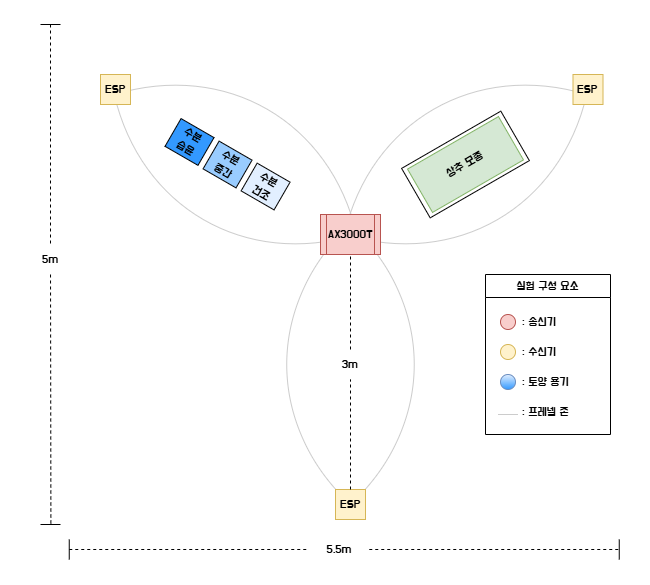

The diagram above was exported from draw.io. Its source (the exported page's mxGraphModel, read from the mxfile embedded in the PNG):
<mxGraphModel dx="1099" dy="702" grid="1" gridSize="10" guides="1" tooltips="1" connect="1" arrows="1" fold="1" page="1" pageScale="1" pageWidth="827" pageHeight="1169" math="0" shadow="0">
  <root>
    <mxCell id="0" />
    <mxCell id="1" parent="0" />
    <mxCell id="gepup1Tb0W0coiri12Cd-70" parent="1" style="rounded=0;whiteSpace=wrap;html=1;rotation=-30;" value="" vertex="1">
      <mxGeometry height="57.1" width="114.53" x="457.73" y="201.45000000000002" as="geometry" />
    </mxCell>
    <mxCell id="gepup1Tb0W0coiri12Cd-3" parent="1" style="whiteSpace=wrap;html=1;shape=mxgraph.basic.pointed_oval;gradientColor=none;fillColor=none;strokeColor=#CCCCCC;" value="" vertex="1">
      <mxGeometry height="280" width="170" x="315" y="290" as="geometry" />
    </mxCell>
    <mxCell id="gepup1Tb0W0coiri12Cd-5" parent="1" style="whiteSpace=wrap;html=1;shape=mxgraph.basic.pointed_oval;gradientColor=none;fillColor=none;rotation=-60;strokeColor=#CCCCCC;" value="" vertex="1">
      <mxGeometry height="280" width="170" x="200" y="90" as="geometry" />
    </mxCell>
    <mxCell id="gepup1Tb0W0coiri12Cd-6" parent="1" style="whiteSpace=wrap;html=1;shape=mxgraph.basic.pointed_oval;gradientColor=none;fillColor=none;rotation=60;strokeColor=#CCCCCC;" value="" vertex="1">
      <mxGeometry height="280" width="170" x="429.9990257669732" y="89.9990257669732" as="geometry" />
    </mxCell>
    <mxCell id="gepup1Tb0W0coiri12Cd-1" parent="1" style="shape=process;whiteSpace=wrap;html=1;backgroundOutline=1;fillColor=#f8cecc;strokeColor=#b85450;" value="&lt;font face=&quot;Do Hyeon&quot;&gt;AX3000T&lt;/font&gt;" vertex="1">
      <mxGeometry height="40" width="60" x="370" y="280" as="geometry" />
    </mxCell>
    <mxCell id="gepup1Tb0W0coiri12Cd-11" parent="1" style="rounded=0;whiteSpace=wrap;html=1;rotation=30;fillColor=#3399FF;strokeColor=light-dark(#000000, #5c79a3);" value="&lt;font face=&quot;Do Hyeon&quot; data-font-src=&quot;https://fonts.googleapis.com/css?family=Do+Hyeon&quot;&gt;수분&lt;/font&gt;&lt;div&gt;&lt;font face=&quot;Do Hyeon&quot; data-font-src=&quot;https://fonts.googleapis.com/css?family=Do+Hyeon&quot;&gt;습윤&lt;/font&gt;&lt;/div&gt;" vertex="1">
      <mxGeometry height="32.04" width="38.04" x="220" y="191.45" as="geometry" />
    </mxCell>
    <mxCell id="gepup1Tb0W0coiri12Cd-13" parent="1" style="rounded=0;whiteSpace=wrap;html=1;rotation=30;fillColor=#99CCFF;" value="&lt;font face=&quot;Do Hyeon&quot; data-font-src=&quot;https://fonts.googleapis.com/css?family=Do+Hyeon&quot;&gt;수분&lt;/font&gt;&lt;div&gt;&lt;font face=&quot;Do Hyeon&quot; data-font-src=&quot;https://fonts.googleapis.com/css?family=Do+Hyeon&quot;&gt;중간&lt;/font&gt;&lt;/div&gt;" vertex="1">
      <mxGeometry height="32.04" width="38.04" x="258.04180317998" y="213.98372696862668" as="geometry" />
    </mxCell>
    <mxCell id="gepup1Tb0W0coiri12Cd-14" parent="1" style="rounded=0;whiteSpace=wrap;html=1;rotation=30;fillColor=#E2EFFF;" value="&lt;font face=&quot;Do Hyeon&quot; data-font-src=&quot;https://fonts.googleapis.com/css?family=Do+Hyeon&quot;&gt;수분&lt;/font&gt;&lt;div&gt;&lt;font face=&quot;Do Hyeon&quot; data-font-src=&quot;https://fonts.googleapis.com/css?family=Do+Hyeon&quot;&gt;건조&lt;/font&gt;&lt;/div&gt;" vertex="1">
      <mxGeometry height="32.04" width="38.04" x="296.08180317998006" y="236.00372696862667" as="geometry" />
    </mxCell>
    <mxCell id="gepup1Tb0W0coiri12Cd-15" parent="1" style="rounded=0;whiteSpace=wrap;html=1;rotation=-30;fillColor=#d5e8d4;strokeColor=#82b366;" value="&lt;font face=&quot;Do Hyeon&quot; data-font-src=&quot;https://fonts.googleapis.com/css?family=Do+Hyeon&quot;&gt;상추 모종&lt;/font&gt;" vertex="1">
      <mxGeometry height="50" width="105" x="462.5" y="205" as="geometry" />
    </mxCell>
    <mxCell id="gepup1Tb0W0coiri12Cd-71" parent="1" style="rounded=0;whiteSpace=wrap;html=1;fillColor=#fff2cc;strokeColor=#d6b656;" value="&lt;font face=&quot;Do Hyeon&quot; data-font-src=&quot;https://fonts.googleapis.com/css?family=Do+Hyeon&quot;&gt;ESP&lt;/font&gt;" vertex="1">
      <mxGeometry height="30" width="30" x="622.5" y="140" as="geometry" />
    </mxCell>
    <mxCell id="gepup1Tb0W0coiri12Cd-72" parent="1" style="rounded=0;whiteSpace=wrap;html=1;fillColor=#fff2cc;strokeColor=#d6b656;" value="&lt;font face=&quot;Do Hyeon&quot;&gt;ESP&lt;/font&gt;" vertex="1">
      <mxGeometry height="30" width="30" x="150" y="140" as="geometry" />
    </mxCell>
    <mxCell id="gepup1Tb0W0coiri12Cd-74" parent="1" style="rounded=0;whiteSpace=wrap;html=1;fillColor=#fff2cc;strokeColor=#d6b656;" value="&lt;font face=&quot;Do Hyeon&quot;&gt;ESP&lt;/font&gt;" vertex="1">
      <mxGeometry height="30" width="30" x="385" y="555" as="geometry" />
    </mxCell>
    <mxCell id="gepup1Tb0W0coiri12Cd-75" edge="1" parent="1" source="gepup1Tb0W0coiri12Cd-77" style="endArrow=none;dashed=1;html=1;rounded=0;entryX=0.5;entryY=1;entryDx=0;entryDy=0;exitX=0.5;exitY=0;exitDx=0;exitDy=0;" target="gepup1Tb0W0coiri12Cd-1" value="">
      <mxGeometry height="50" relative="1" width="50" as="geometry">
        <mxPoint x="460" y="400" as="sourcePoint" />
        <mxPoint x="510" y="350" as="targetPoint" />
      </mxGeometry>
    </mxCell>
    <mxCell id="gepup1Tb0W0coiri12Cd-78" edge="1" parent="1" source="gepup1Tb0W0coiri12Cd-74" style="endArrow=none;dashed=1;html=1;rounded=0;entryX=0.5;entryY=1;entryDx=0;entryDy=0;exitX=0.5;exitY=0;exitDx=0;exitDy=0;" target="gepup1Tb0W0coiri12Cd-77" value="">
      <mxGeometry height="50" relative="1" width="50" as="geometry">
        <mxPoint x="400" y="555" as="sourcePoint" />
        <mxPoint x="400" y="320" as="targetPoint" />
      </mxGeometry>
    </mxCell>
    <mxCell id="gepup1Tb0W0coiri12Cd-77" parent="1" style="text;html=1;whiteSpace=wrap;strokeColor=none;fillColor=none;align=center;verticalAlign=middle;rounded=0;" value="&lt;font face=&quot;Do Hyeon&quot; data-font-src=&quot;https://fonts.googleapis.com/css?family=Do+Hyeon&quot;&gt;3m&lt;/font&gt;" vertex="1">
      <mxGeometry height="30" width="60" x="370" y="415" as="geometry" />
    </mxCell>
    <mxCell id="gepup1Tb0W0coiri12Cd-88" parent="1" style="swimlane;whiteSpace=wrap;html=1;" value="&lt;font face=&quot;Do Hyeon&quot; data-font-src=&quot;https://fonts.googleapis.com/css?family=Do+Hyeon&quot; style=&quot;font-weight: normal;&quot;&gt;실험 구성 요소&lt;/font&gt;" vertex="1">
      <mxGeometry height="160" width="125" x="535" y="340" as="geometry" />
    </mxCell>
    <mxCell id="gepup1Tb0W0coiri12Cd-87" parent="gepup1Tb0W0coiri12Cd-88" style="ellipse;whiteSpace=wrap;html=1;aspect=fixed;fillColor=#f8cecc;strokeColor=#b85450;" value="" vertex="1">
      <mxGeometry height="15" width="15" x="15" y="40" as="geometry" />
    </mxCell>
    <mxCell id="gepup1Tb0W0coiri12Cd-89" parent="gepup1Tb0W0coiri12Cd-88" style="ellipse;whiteSpace=wrap;html=1;aspect=fixed;fillColor=#fff2cc;strokeColor=#d6b656;" value="" vertex="1">
      <mxGeometry height="15" width="15" x="15" y="70" as="geometry" />
    </mxCell>
    <mxCell id="gepup1Tb0W0coiri12Cd-90" parent="gepup1Tb0W0coiri12Cd-88" style="text;html=1;whiteSpace=wrap;strokeColor=none;fillColor=none;align=left;verticalAlign=middle;rounded=0;" value="&lt;font data-font-src=&quot;https://fonts.googleapis.com/css?family=Do+Hyeon&quot; face=&quot;Do Hyeon&quot;&gt;: 송신기&lt;/font&gt;" vertex="1">
      <mxGeometry height="30" width="60" x="35" y="32.5" as="geometry" />
    </mxCell>
    <mxCell id="gepup1Tb0W0coiri12Cd-91" parent="gepup1Tb0W0coiri12Cd-88" style="text;html=1;whiteSpace=wrap;strokeColor=none;fillColor=none;align=left;verticalAlign=middle;rounded=0;" value="&lt;font face=&quot;Do Hyeon&quot; data-font-src=&quot;https://fonts.googleapis.com/css?family=Do+Hyeon&quot;&gt;: 수신기&lt;/font&gt;" vertex="1">
      <mxGeometry height="30" width="60" x="35" y="62.5" as="geometry" />
    </mxCell>
    <mxCell id="gepup1Tb0W0coiri12Cd-92" parent="gepup1Tb0W0coiri12Cd-88" style="ellipse;whiteSpace=wrap;html=1;aspect=fixed;fillColor=#E2EFFF;strokeColor=#6c8ebf;gradientColor=#3399FF;" value="" vertex="1">
      <mxGeometry height="15" width="15" x="15" y="100" as="geometry" />
    </mxCell>
    <mxCell id="gepup1Tb0W0coiri12Cd-93" parent="gepup1Tb0W0coiri12Cd-88" style="text;html=1;whiteSpace=wrap;strokeColor=none;fillColor=none;align=left;verticalAlign=middle;rounded=0;" value="&lt;font face=&quot;Do Hyeon&quot; data-font-src=&quot;https://fonts.googleapis.com/css?family=Do+Hyeon&quot;&gt;: 토양 용기&lt;/font&gt;" vertex="1">
      <mxGeometry height="30" width="60" x="35" y="92.5" as="geometry" />
    </mxCell>
    <mxCell id="gepup1Tb0W0coiri12Cd-96" edge="1" parent="gepup1Tb0W0coiri12Cd-88" style="endArrow=none;html=1;rounded=0;strokeColor=#CCCCCC;" value="">
      <mxGeometry height="50" relative="1" width="50" as="geometry">
        <Array as="points">
          <mxPoint x="12.5" y="140" />
        </Array>
        <mxPoint x="12.5" y="140" as="sourcePoint" />
        <mxPoint x="32.5" y="140" as="targetPoint" />
      </mxGeometry>
    </mxCell>
    <mxCell id="gepup1Tb0W0coiri12Cd-97" parent="gepup1Tb0W0coiri12Cd-88" style="text;html=1;whiteSpace=wrap;strokeColor=none;fillColor=none;align=left;verticalAlign=middle;rounded=0;" value="&lt;font face=&quot;Do Hyeon&quot; data-font-src=&quot;https://fonts.googleapis.com/css?family=Do+Hyeon&quot;&gt;: 프레넬 존&lt;/font&gt;" vertex="1">
      <mxGeometry height="30" width="60" x="35" y="122.5" as="geometry" />
    </mxCell>
    <mxCell id="UdD02g371QBw7Bz9m96e-31" edge="1" parent="1" source="UdD02g371QBw7Bz9m96e-36" style="endArrow=none;html=1;rounded=0;dashed=1;" value="">
      <mxGeometry height="50" relative="1" width="50" as="geometry">
        <mxPoint x="118.75000000000001" y="615" as="sourcePoint" />
        <mxPoint x="668.75" y="615" as="targetPoint" />
      </mxGeometry>
    </mxCell>
    <mxCell id="UdD02g371QBw7Bz9m96e-32" edge="1" parent="1" style="endArrow=none;html=1;rounded=0;dashed=1;" value="">
      <mxGeometry height="50" relative="1" width="50" as="geometry">
        <mxPoint x="100.02150943396236" y="340" as="sourcePoint" />
        <mxPoint x="100.38" y="590" as="targetPoint" />
      </mxGeometry>
    </mxCell>
    <mxCell id="UdD02g371QBw7Bz9m96e-34" edge="1" parent="1" style="endArrow=none;html=1;rounded=0;dashed=1;" value="">
      <mxGeometry height="50" relative="1" width="50" as="geometry">
        <mxPoint x="100" y="90" as="sourcePoint" />
        <mxPoint x="100" y="310" as="targetPoint" />
      </mxGeometry>
    </mxCell>
    <mxCell id="UdD02g371QBw7Bz9m96e-33" parent="1" style="text;html=1;whiteSpace=wrap;strokeColor=none;fillColor=none;align=center;verticalAlign=middle;rounded=0;" value="&lt;font face=&quot;Do Hyeon&quot; data-font-src=&quot;https://fonts.googleapis.com/css?family=Do+Hyeon&quot;&gt;5m&lt;/font&gt;" vertex="1">
      <mxGeometry height="30" width="60" x="70" y="310" as="geometry" />
    </mxCell>
    <mxCell id="UdD02g371QBw7Bz9m96e-37" edge="1" parent="1" style="endArrow=none;html=1;rounded=0;dashed=1;" target="UdD02g371QBw7Bz9m96e-36" value="">
      <mxGeometry height="50" relative="1" width="50" as="geometry">
        <mxPoint x="118.75000000000001" y="615" as="sourcePoint" />
        <mxPoint x="668.75" y="615" as="targetPoint" />
      </mxGeometry>
    </mxCell>
    <mxCell id="UdD02g371QBw7Bz9m96e-36" parent="1" style="text;html=1;whiteSpace=wrap;strokeColor=none;fillColor=none;align=center;verticalAlign=middle;rounded=0;" value="&lt;font face=&quot;Do Hyeon&quot;&gt;5.5m&lt;/font&gt;" vertex="1">
      <mxGeometry height="30" width="60" x="358.75" y="600" as="geometry" />
    </mxCell>
    <mxCell id="UdD02g371QBw7Bz9m96e-38" edge="1" parent="1" style="endArrow=none;html=1;rounded=0;" value="">
      <mxGeometry height="50" relative="1" width="50" as="geometry">
        <mxPoint x="110" y="90" as="sourcePoint" />
        <mxPoint x="90" y="90" as="targetPoint" />
      </mxGeometry>
    </mxCell>
    <mxCell id="UdD02g371QBw7Bz9m96e-40" edge="1" parent="1" style="endArrow=none;html=1;rounded=0;" value="">
      <mxGeometry height="50" relative="1" width="50" as="geometry">
        <mxPoint x="110" y="590" as="sourcePoint" />
        <mxPoint x="90" y="590" as="targetPoint" />
      </mxGeometry>
    </mxCell>
    <mxCell id="UdD02g371QBw7Bz9m96e-41" edge="1" parent="1" style="endArrow=none;html=1;rounded=0;" value="">
      <mxGeometry height="50" relative="1" width="50" as="geometry">
        <mxPoint x="118.75000000000001" y="625" as="sourcePoint" />
        <mxPoint x="118.75000000000001" y="605" as="targetPoint" />
      </mxGeometry>
    </mxCell>
    <mxCell id="UdD02g371QBw7Bz9m96e-42" edge="1" parent="1" style="endArrow=none;html=1;rounded=0;" value="">
      <mxGeometry height="50" relative="1" width="50" as="geometry">
        <mxPoint x="668.75" y="625" as="sourcePoint" />
        <mxPoint x="668.75" y="605" as="targetPoint" />
      </mxGeometry>
    </mxCell>
  </root>
</mxGraphModel>